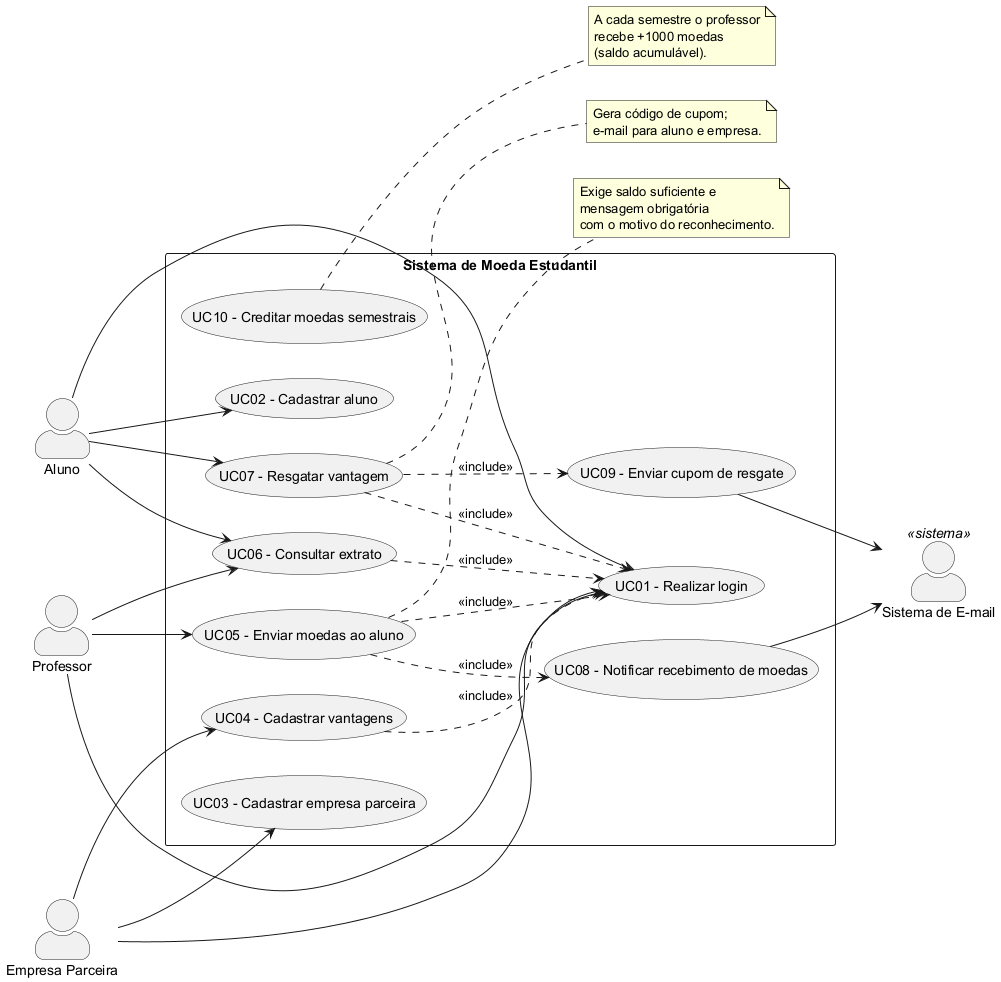

The diagram above was rendered by PlantUML. Its source (embedded in the PNG):
@startuml Diagrama de Casos de Uso - Moeda Estudantil
left to right direction
skinparam packageStyle rectangle
skinparam actorStyle awesome

actor "Aluno" as Aluno
actor "Professor" as Professor
actor "Empresa Parceira" as Empresa
actor "Sistema de E-mail" as Email <<sistema>>

rectangle "Sistema de Moeda Estudantil" {

  usecase "UC01 - Realizar login" as UC01
  usecase "UC02 - Cadastrar aluno" as UC02
  usecase "UC03 - Cadastrar empresa parceira" as UC03
  usecase "UC04 - Cadastrar vantagens" as UC04
  usecase "UC05 - Enviar moedas ao aluno" as UC05
  usecase "UC06 - Consultar extrato" as UC06
  usecase "UC07 - Resgatar vantagem" as UC07
  usecase "UC08 - Notificar recebimento de moedas" as UC08
  usecase "UC09 - Enviar cupom de resgate" as UC09
  usecase "UC10 - Creditar moedas semestrais" as UC10

}

Aluno --> UC01
Aluno --> UC02
Aluno --> UC06
Aluno --> UC07

Professor --> UC01
Professor --> UC05
Professor --> UC06

Empresa --> UC01
Empresa --> UC03
Empresa --> UC04

UC05 ..> UC08 : <<include>>
UC07 ..> UC09 : <<include>>
UC05 ..> UC01 : <<include>>
UC06 ..> UC01 : <<include>>
UC07 ..> UC01 : <<include>>
UC04 ..> UC01 : <<include>>

UC08 --> Email
UC09 --> Email

note right of UC10
  A cada semestre o professor
  recebe +1000 moedas
  (saldo acumulável).
end note

note right of UC05
  Exige saldo suficiente e
  mensagem obrigatória
  com o motivo do reconhecimento.
end note

note right of UC07
  Gera código de cupom;
  e-mail para aluno e empresa.
end note

@enduml